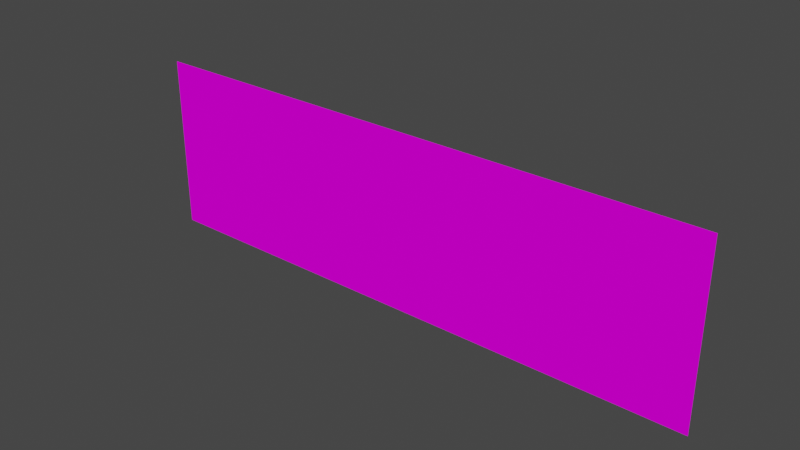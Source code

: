 # Source: adv_caltech.blend  (saved by Blender 3.3.6; exported with 4.5.12 LTS)
import bpy
from mathutils import Matrix  # noqa: F401  (used for matrix-valued properties, if any)

bpy.ops.wm.read_factory_settings(use_empty=True)
scene = bpy.context.scene
scene.name = 'Scene'

# ---- collections
col_collection = bpy.data.collections.new('Collection'); scene.collection.children.link(col_collection)

# ---- images (referenced by path relative to the original .blend; pixels are not part of the script)
import os
ASSET_DIR = os.environ.get("B2B_ASSET_DIR", "")  # directory of the original .blend (textures are referenced by path, not embedded)
HERE = os.path.dirname(os.path.abspath(__file__))  # packed textures are extracted next to this script under _unpacked/

def load_image(name, relpath, width, height, colorspace="sRGB"):
    """Load a texture the original file referenced (path relative to the .blend, or extracted next to this script)."""
    p = next((c for c in (os.path.join(HERE, relpath), os.path.join(ASSET_DIR, relpath)) if relpath and os.path.exists(c)), "")
    if p:
        img = bpy.data.images.load(p, check_existing=True)
        img.name = name
    else:  # same state as the original file: an image datablock whose file is absent (Cycles renders it pink)
        img = bpy.data.images.new(name, width, height)
        img.source = "FILE"
        img.filepath = "//" + (relpath or name)
    img.colorspace_settings.name = colorspace
    return img
img_level3_sponser1_jpg = load_image('level3_sponser1.jpg', 'level3_sponser1.jpg', 1024, 1024, 'sRGB')

# ---- materials (node trees are filled in below, after node groups)
mat_caltech = bpy.data.materials.new('caltech')
mat_caltech.alpha_threshold = 0.0
mat_caltech.use_transparent_shadow = False
mat_caltech.diffuse_color = (1.0, 1.0, 1.0, 1.0)
mat_caltech.roughness = 0.5

# ---- material node trees
mat_caltech.use_nodes = True; mat_caltech.node_tree.nodes.clear()
_N = mat_caltech.node_tree.nodes; _L = mat_caltech.node_tree.links
n0 = _N.new('ShaderNodeBsdfDiffuse'); n0.name = 'Diffuse BSDF'; n0.location = (0, 0)
n1 = _N.new('ShaderNodeTexImage'); n1.name = 'Image Texture'; n1.location = (0, 0)
n1.image = img_level3_sponser1_jpg
n2 = _N.new('ShaderNodeOutputMaterial'); n2.name = 'Material Output'; n2.location = (0, 0)
_L.new(n0.outputs[0], n2.inputs[0])
_L.new(n1.outputs[0], n0.inputs[0])
n2.is_active_output = True

# ---- world
world_world = bpy.data.worlds.new('World'); scene.world = world_world
world_world.use_nodes = True; world_world.node_tree.nodes.clear()
_N = world_world.node_tree.nodes; _L = world_world.node_tree.links
n0 = _N.new('ShaderNodeOutputWorld'); n0.name = 'World Output'; n0.location = (300, 300)
n1 = _N.new('ShaderNodeBackground'); n1.name = 'Background'; n1.location = (10, 300)
n1.inputs[0].default_value = (0.05088, 0.05088, 0.05088, 1.0)
_L.new(n1.outputs[0], n0.inputs[0])
n0.is_active_output = True
world_world.color = (0.05088, 0.05088, 0.05088)
world_world.use_sun_shadow = False
world_world.sun_shadow_jitter_overblur = 0.0

# ---- meshes
me_track13_pmd0_mesh_019 = bpy.data.meshes.new('TRACK13.PMD0.mesh.019')
me_track13_pmd0_mesh_019.from_pydata([(-7.771, 0.001469, 4.75), (-7.766, 0.0001478, -0.0001075), (7.769, -0.001014, 4.75), (7.769, -0.001014, -0.0001075)], [], [(0, 1, 3, 2)])
_uv = me_track13_pmd0_mesh_019.uv_layers.new(name='UVMap')
_uv.uv.foreach_set('vector', [0.004909, 1.005, 0.004909, 0.01269, 0.9949, 0.01269, 0.9949, 1.005])
me_track13_pmd0_mesh_019.materials.append(mat_caltech)
me_track13_pmd0_mesh_019.use_remesh_preserve_volume = False
me_track13_pmd0_mesh_019.use_remesh_preserve_attributes = False
me_track13_pmd0_mesh_019.use_mirror_vertex_groups = False
me_track13_pmd0_mesh_019.update()

# ---- objects
ob_main = bpy.data.objects.new('main', me_track13_pmd0_mesh_019)

# ---- transforms, parenting, visibility, modifiers, constraints
ob_main.location = (0.0, 0.0, 0.0)
ob_main.lineart.crease_threshold = 0.0

# ---- collection membership
col_collection.objects.link(ob_main)

# ---- scene / render settings (as saved in the file)
scene.frame_start = 1; scene.frame_end = 250; scene.frame_set(1)
scene.render.engine = 'BLENDER_EEVEE_NEXT'
scene.cycles.sampling_pattern = 'TABULATED_SOBOL'
scene.cycles.use_light_tree = False
scene.view_settings.view_transform = 'Filmic'
bpy.context.view_layer.update()

# ---- added for rendering (the .blend has no active camera and no usable light): camera, sun
cam_auto = bpy.data.cameras.new('AutoCamera')
cam_auto.lens = 50.0
cam_auto.sensor_width = 36.0
cam_auto.clip_end = 1000.0
ob_auto_camera = bpy.data.objects.new('AutoCamera', cam_auto)
scene.collection.objects.link(ob_auto_camera)
ob_auto_camera.location = (15.0329, -18.0405, 14.402)
ob_auto_camera.rotation_euler = (1.09748, -7.21219e-08, 0.694738)
scene.camera = ob_auto_camera
light_auto_sun = bpy.data.lights.new('AutoSun', 'SUN')
light_auto_sun.energy = 3.0
light_auto_sun.angle = 0.0523599
ob_auto_sun = bpy.data.objects.new('AutoSun', light_auto_sun)
scene.collection.objects.link(ob_auto_sun)
ob_auto_sun.rotation_euler = (0.872665, 0.174533, 0.523599)
bpy.context.view_layer.update()
